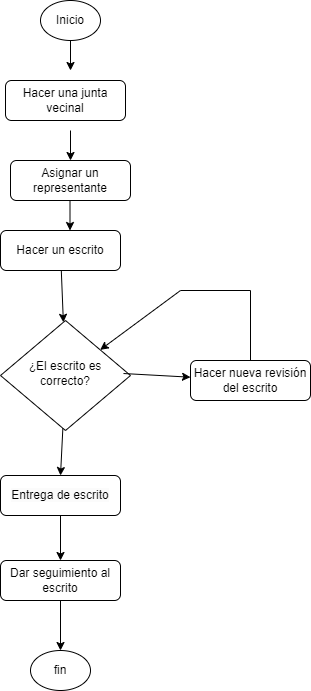

The diagram above was exported from draw.io. Its source (the exported page's mxGraphModel, read from the mxfile embedded in the PNG):
<mxGraphModel dx="794" dy="473" grid="1" gridSize="10" guides="1" tooltips="1" connect="1" arrows="1" fold="1" page="1" pageScale="1" pageWidth="827" pageHeight="1169" math="0" shadow="0">
  <root>
    <mxCell id="WIyWlLk6GJQsqaUBKTNV-0" />
    <mxCell id="WIyWlLk6GJQsqaUBKTNV-1" parent="WIyWlLk6GJQsqaUBKTNV-0" />
    <mxCell id="WIyWlLk6GJQsqaUBKTNV-3" value="Hacer una junta vecinal" style="rounded=1;whiteSpace=wrap;html=1;fontSize=12;glass=0;strokeWidth=1;shadow=0;" parent="WIyWlLk6GJQsqaUBKTNV-1" vertex="1">
      <mxGeometry x="205" y="190" width="120" height="40" as="geometry" />
    </mxCell>
    <mxCell id="WIyWlLk6GJQsqaUBKTNV-7" value="Asignar un representante" style="rounded=1;whiteSpace=wrap;html=1;fontSize=12;glass=0;strokeWidth=1;shadow=0;" parent="WIyWlLk6GJQsqaUBKTNV-1" vertex="1">
      <mxGeometry x="210" y="270" width="120" height="40" as="geometry" />
    </mxCell>
    <mxCell id="WIyWlLk6GJQsqaUBKTNV-11" value="Dar seguimiento al escrito" style="rounded=1;whiteSpace=wrap;html=1;fontSize=12;glass=0;strokeWidth=1;shadow=0;" parent="WIyWlLk6GJQsqaUBKTNV-1" vertex="1">
      <mxGeometry x="200" y="670" width="120" height="40" as="geometry" />
    </mxCell>
    <mxCell id="WIyWlLk6GJQsqaUBKTNV-12" value="&lt;span style=&quot;color: rgb(0, 0, 0); font-family: Helvetica; font-size: 12px; font-style: normal; font-variant-ligatures: normal; font-variant-caps: normal; font-weight: 400; letter-spacing: normal; orphans: 2; text-align: center; text-indent: 0px; text-transform: none; widows: 2; word-spacing: 0px; -webkit-text-stroke-width: 0px; white-space: normal; background-color: rgb(251, 251, 251); text-decoration-thickness: initial; text-decoration-style: initial; text-decoration-color: initial; display: inline !important; float: none;&quot;&gt;Entrega de escrito&lt;/span&gt;" style="rounded=1;whiteSpace=wrap;html=1;fontSize=12;glass=0;strokeWidth=1;shadow=0;" parent="WIyWlLk6GJQsqaUBKTNV-1" vertex="1">
      <mxGeometry x="200" y="585" width="120" height="40" as="geometry" />
    </mxCell>
    <mxCell id="9NKDjn5XZK6rzOxxetNQ-0" value="Inicio" style="ellipse;whiteSpace=wrap;html=1;" parent="WIyWlLk6GJQsqaUBKTNV-1" vertex="1">
      <mxGeometry x="240" y="110" width="60" height="40" as="geometry" />
    </mxCell>
    <mxCell id="UCoBneAnKqT36ZE5dAYr-0" value="" style="endArrow=classic;html=1;rounded=0;" parent="WIyWlLk6GJQsqaUBKTNV-1" source="9NKDjn5XZK6rzOxxetNQ-0" edge="1">
      <mxGeometry width="50" height="50" relative="1" as="geometry">
        <mxPoint x="390" y="410" as="sourcePoint" />
        <mxPoint x="270" y="180" as="targetPoint" />
      </mxGeometry>
    </mxCell>
    <mxCell id="UCoBneAnKqT36ZE5dAYr-2" style="edgeStyle=orthogonalEdgeStyle;rounded=0;orthogonalLoop=1;jettySize=auto;html=1;exitX=1;exitY=0.25;exitDx=0;exitDy=0;" parent="WIyWlLk6GJQsqaUBKTNV-1" edge="1">
      <mxGeometry relative="1" as="geometry">
        <mxPoint x="330" y="350" as="targetPoint" />
        <mxPoint x="330" y="350" as="sourcePoint" />
      </mxGeometry>
    </mxCell>
    <mxCell id="UCoBneAnKqT36ZE5dAYr-3" value="Hacer un escrito" style="rounded=1;whiteSpace=wrap;html=1;fontSize=12;glass=0;strokeWidth=1;shadow=0;" parent="WIyWlLk6GJQsqaUBKTNV-1" vertex="1">
      <mxGeometry x="200" y="340" width="120" height="40" as="geometry" />
    </mxCell>
    <mxCell id="UCoBneAnKqT36ZE5dAYr-6" value="¿El escrito es correcto?" style="rhombus;whiteSpace=wrap;html=1;shadow=0;fontFamily=Helvetica;fontSize=12;align=center;strokeWidth=1;spacing=6;spacingTop=-4;" parent="WIyWlLk6GJQsqaUBKTNV-1" vertex="1">
      <mxGeometry x="200" y="430" width="130" height="110" as="geometry" />
    </mxCell>
    <mxCell id="UCoBneAnKqT36ZE5dAYr-7" value="Hacer nueva revisión del escrito" style="rounded=1;whiteSpace=wrap;html=1;fontSize=12;glass=0;strokeWidth=1;shadow=0;" parent="WIyWlLk6GJQsqaUBKTNV-1" vertex="1">
      <mxGeometry x="390" y="470" width="120" height="40" as="geometry" />
    </mxCell>
    <mxCell id="UCoBneAnKqT36ZE5dAYr-8" value="" style="endArrow=classic;html=1;rounded=0;" parent="WIyWlLk6GJQsqaUBKTNV-1" source="UCoBneAnKqT36ZE5dAYr-3" target="UCoBneAnKqT36ZE5dAYr-6" edge="1">
      <mxGeometry width="50" height="50" relative="1" as="geometry">
        <mxPoint x="390" y="410" as="sourcePoint" />
        <mxPoint x="440" y="360" as="targetPoint" />
      </mxGeometry>
    </mxCell>
    <mxCell id="UCoBneAnKqT36ZE5dAYr-9" value="" style="endArrow=classic;html=1;rounded=0;exitX=0.946;exitY=0.482;exitDx=0;exitDy=0;exitPerimeter=0;" parent="WIyWlLk6GJQsqaUBKTNV-1" source="UCoBneAnKqT36ZE5dAYr-6" target="UCoBneAnKqT36ZE5dAYr-7" edge="1">
      <mxGeometry width="50" height="50" relative="1" as="geometry">
        <mxPoint x="390" y="410" as="sourcePoint" />
        <mxPoint x="440" y="360" as="targetPoint" />
      </mxGeometry>
    </mxCell>
    <mxCell id="UCoBneAnKqT36ZE5dAYr-10" value="" style="endArrow=classic;html=1;rounded=0;" parent="WIyWlLk6GJQsqaUBKTNV-1" target="UCoBneAnKqT36ZE5dAYr-6" edge="1">
      <mxGeometry width="50" height="50" relative="1" as="geometry">
        <mxPoint x="450" y="470" as="sourcePoint" />
        <mxPoint x="440" y="360" as="targetPoint" />
        <Array as="points">
          <mxPoint x="450" y="400" />
          <mxPoint x="380" y="400" />
        </Array>
      </mxGeometry>
    </mxCell>
    <mxCell id="UCoBneAnKqT36ZE5dAYr-11" value="" style="endArrow=classic;html=1;rounded=0;entryX=0.5;entryY=0;entryDx=0;entryDy=0;" parent="WIyWlLk6GJQsqaUBKTNV-1" source="UCoBneAnKqT36ZE5dAYr-6" target="WIyWlLk6GJQsqaUBKTNV-12" edge="1">
      <mxGeometry width="50" height="50" relative="1" as="geometry">
        <mxPoint x="390" y="410" as="sourcePoint" />
        <mxPoint x="440" y="360" as="targetPoint" />
      </mxGeometry>
    </mxCell>
    <mxCell id="UCoBneAnKqT36ZE5dAYr-13" value="" style="endArrow=classic;html=1;rounded=0;" parent="WIyWlLk6GJQsqaUBKTNV-1" source="WIyWlLk6GJQsqaUBKTNV-12" target="WIyWlLk6GJQsqaUBKTNV-11" edge="1">
      <mxGeometry width="50" height="50" relative="1" as="geometry">
        <mxPoint x="390" y="410" as="sourcePoint" />
        <mxPoint x="440" y="360" as="targetPoint" />
      </mxGeometry>
    </mxCell>
    <mxCell id="UCoBneAnKqT36ZE5dAYr-14" value="fin" style="ellipse;whiteSpace=wrap;html=1;" parent="WIyWlLk6GJQsqaUBKTNV-1" vertex="1">
      <mxGeometry x="230" y="760" width="60" height="40" as="geometry" />
    </mxCell>
    <mxCell id="UCoBneAnKqT36ZE5dAYr-15" value="" style="endArrow=classic;html=1;rounded=0;" parent="WIyWlLk6GJQsqaUBKTNV-1" source="WIyWlLk6GJQsqaUBKTNV-11" target="UCoBneAnKqT36ZE5dAYr-14" edge="1">
      <mxGeometry width="50" height="50" relative="1" as="geometry">
        <mxPoint x="390" y="650" as="sourcePoint" />
        <mxPoint x="440" y="600" as="targetPoint" />
      </mxGeometry>
    </mxCell>
    <mxCell id="UCoBneAnKqT36ZE5dAYr-18" value="" style="endArrow=classic;html=1;rounded=0;" parent="WIyWlLk6GJQsqaUBKTNV-1" edge="1">
      <mxGeometry width="50" height="50" relative="1" as="geometry">
        <mxPoint x="269.5" y="310" as="sourcePoint" />
        <mxPoint x="269.5" y="340" as="targetPoint" />
      </mxGeometry>
    </mxCell>
    <mxCell id="UCoBneAnKqT36ZE5dAYr-21" value="" style="endArrow=classic;html=1;rounded=0;" parent="WIyWlLk6GJQsqaUBKTNV-1" edge="1">
      <mxGeometry width="50" height="50" relative="1" as="geometry">
        <mxPoint x="270" y="240" as="sourcePoint" />
        <mxPoint x="270" y="270" as="targetPoint" />
      </mxGeometry>
    </mxCell>
  </root>
</mxGraphModel>